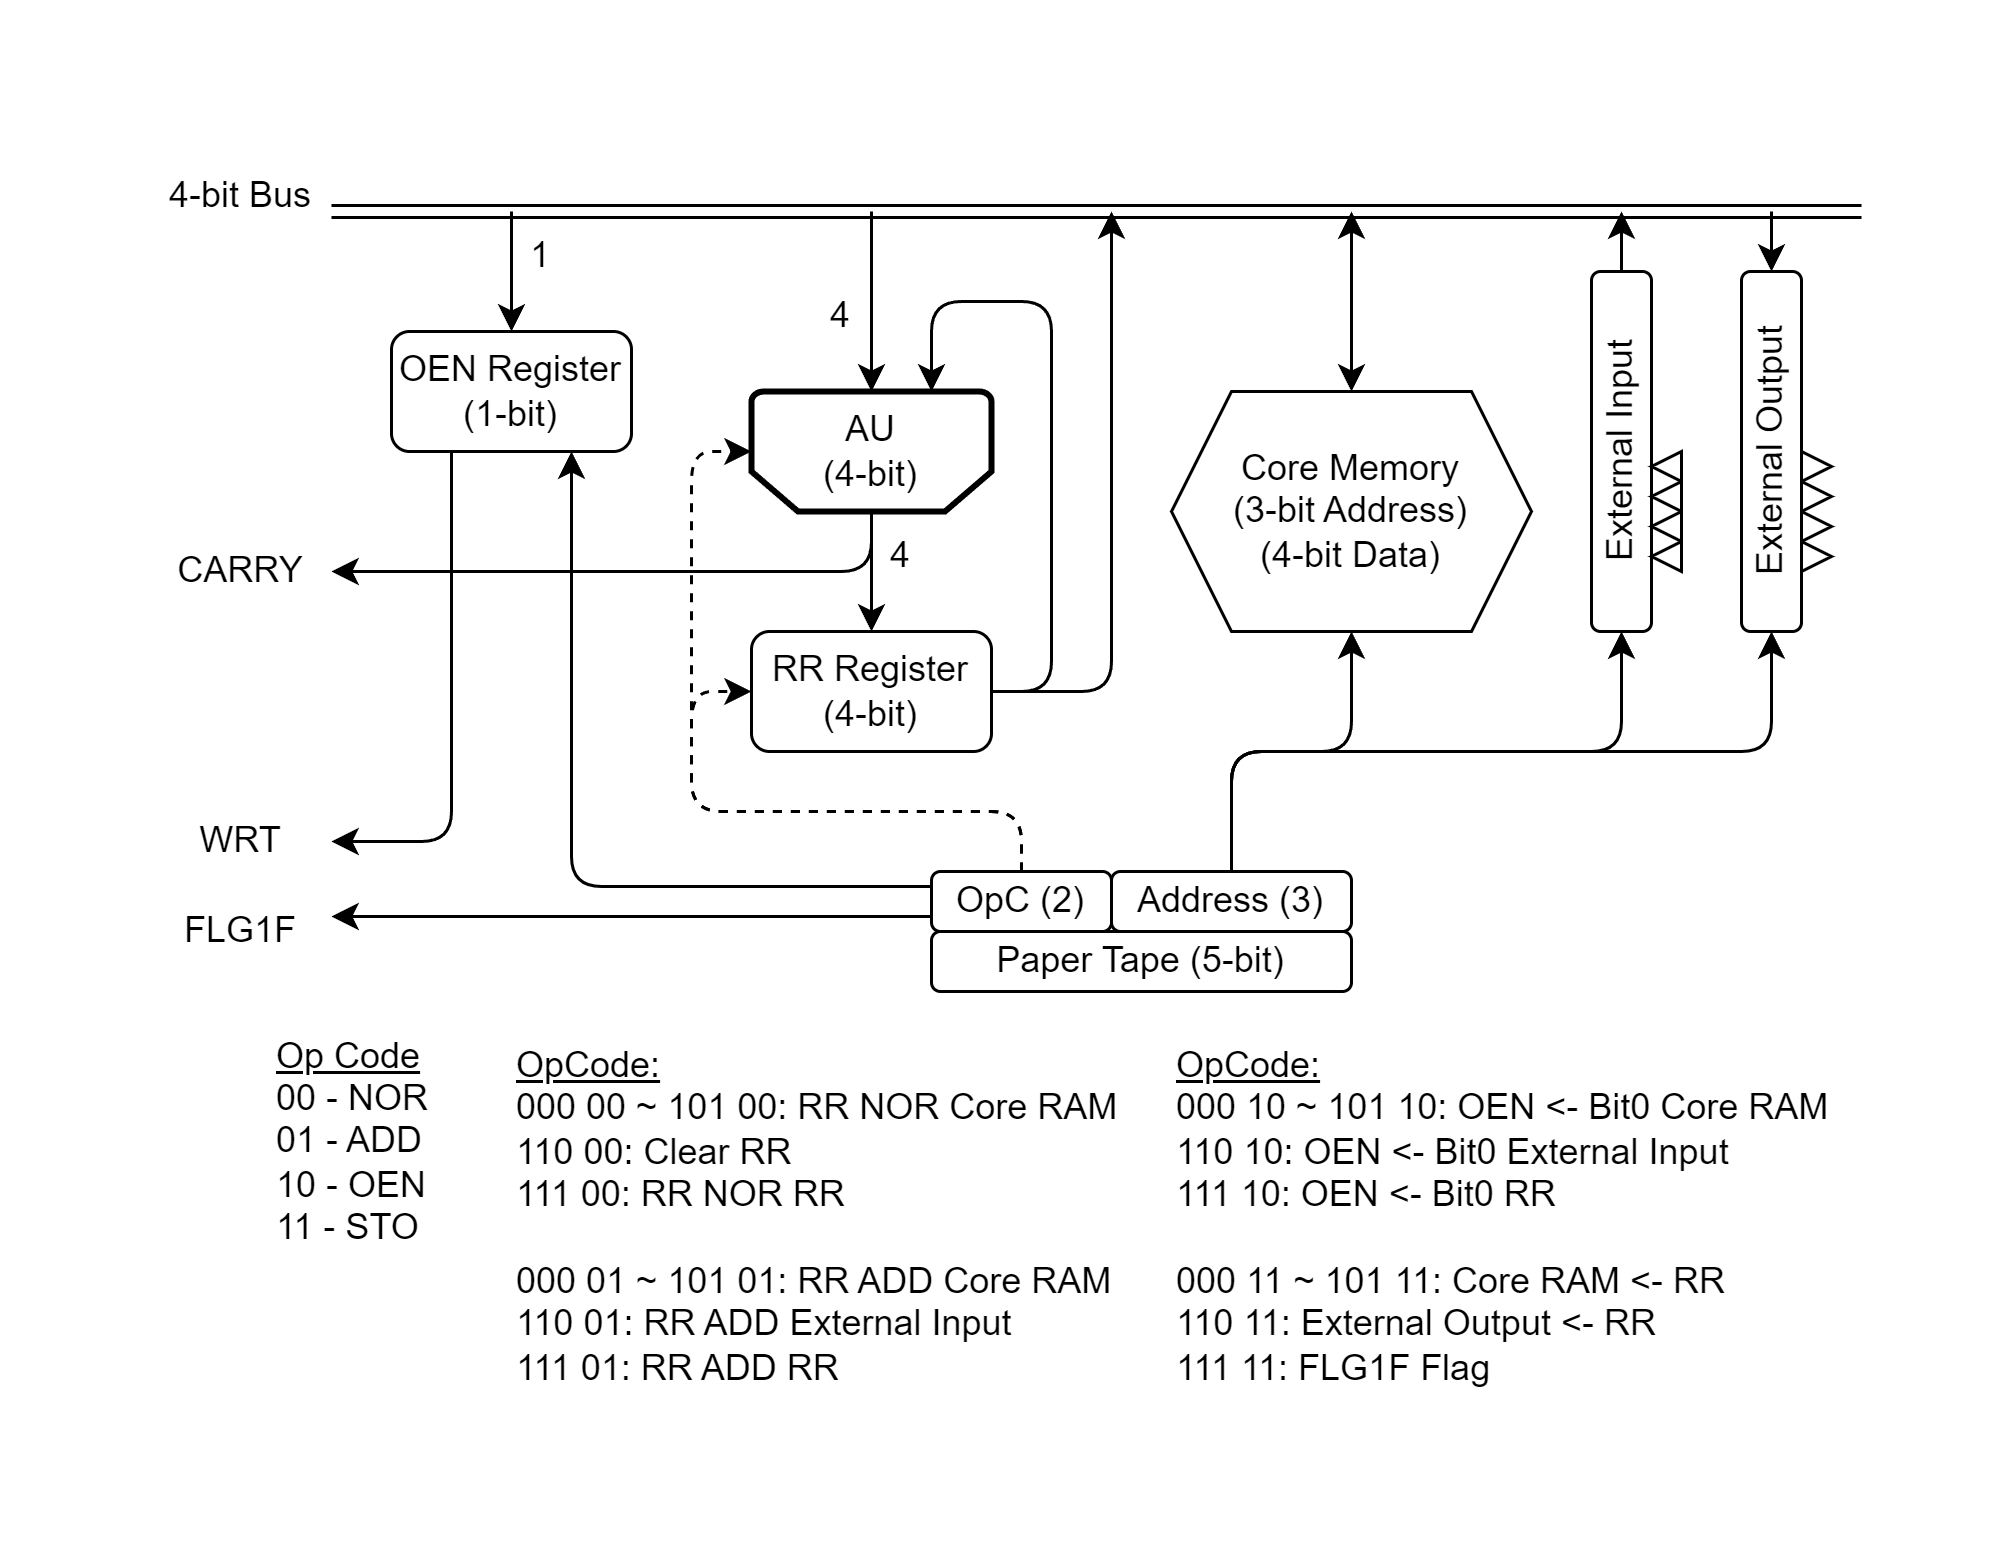

The diagram above was exported from draw.io. Its source (the exported page's mxGraphModel, read from the mxfile embedded in the PNG):
<mxGraphModel dx="683" dy="402" grid="1" gridSize="10" guides="1" tooltips="1" connect="1" arrows="1" fold="1" page="1" pageScale="1" pageWidth="1654" pageHeight="1169" math="0" shadow="0">
  <root>
    <mxCell id="0" />
    <mxCell id="1" parent="0" />
    <mxCell id="CtDm01CjGlFc-xp2yh45-36" value="Core Memory&lt;br&gt;(3-bit Address)&lt;br&gt;(4-bit Data)" style="shape=hexagon;perimeter=hexagonPerimeter2;whiteSpace=wrap;html=1;fixedSize=1;" parent="1" vertex="1">
      <mxGeometry x="940" y="480" width="120" height="80" as="geometry" />
    </mxCell>
    <mxCell id="CtDm01CjGlFc-xp2yh45-50" value="Paper Tape (5-bit)" style="rounded=1;whiteSpace=wrap;html=1;" parent="1" vertex="1">
      <mxGeometry x="860" y="660" width="140" height="20" as="geometry" />
    </mxCell>
    <mxCell id="CtDm01CjGlFc-xp2yh45-53" value="AU&lt;br&gt;(4-bit)" style="strokeWidth=2;html=1;shape=mxgraph.flowchart.loop_limit;whiteSpace=wrap;flipV=1;" parent="1" vertex="1">
      <mxGeometry x="800" y="480" width="80" height="40" as="geometry" />
    </mxCell>
    <mxCell id="f8ygEt5CiFw0iKFOxKiN-1" value="RR Register&lt;br&gt;(4-bit)" style="rounded=1;whiteSpace=wrap;html=1;" parent="1" vertex="1">
      <mxGeometry x="800" y="560" width="80" height="40" as="geometry" />
    </mxCell>
    <mxCell id="f8ygEt5CiFw0iKFOxKiN-2" value="" style="endArrow=classic;html=1;rounded=1;exitX=0.5;exitY=0;exitDx=0;exitDy=0;exitPerimeter=0;entryX=0.5;entryY=0;entryDx=0;entryDy=0;" parent="1" source="CtDm01CjGlFc-xp2yh45-53" target="f8ygEt5CiFw0iKFOxKiN-1" edge="1">
      <mxGeometry width="50" height="50" relative="1" as="geometry">
        <mxPoint x="865" y="450" as="sourcePoint" />
        <mxPoint x="915" y="400" as="targetPoint" />
      </mxGeometry>
    </mxCell>
    <mxCell id="f8ygEt5CiFw0iKFOxKiN-3" value="4" style="text;html=1;strokeColor=none;fillColor=none;align=center;verticalAlign=middle;whiteSpace=wrap;rounded=0;" parent="1" vertex="1">
      <mxGeometry x="840" y="520" width="20" height="30" as="geometry" />
    </mxCell>
    <mxCell id="f8ygEt5CiFw0iKFOxKiN-7" value="" style="endArrow=classic;html=1;rounded=1;exitX=1;exitY=0.5;exitDx=0;exitDy=0;entryX=0.75;entryY=1;entryDx=0;entryDy=0;entryPerimeter=0;" parent="1" source="f8ygEt5CiFw0iKFOxKiN-1" target="CtDm01CjGlFc-xp2yh45-53" edge="1">
      <mxGeometry width="50" height="50" relative="1" as="geometry">
        <mxPoint x="915" y="560" as="sourcePoint" />
        <mxPoint x="855" y="460" as="targetPoint" />
        <Array as="points">
          <mxPoint x="900" y="580" />
          <mxPoint x="900" y="450" />
          <mxPoint x="860" y="450" />
        </Array>
      </mxGeometry>
    </mxCell>
    <mxCell id="f8ygEt5CiFw0iKFOxKiN-16" value="" style="shape=link;html=1;rounded=1;" parent="1" edge="1">
      <mxGeometry width="100" relative="1" as="geometry">
        <mxPoint x="660" y="420" as="sourcePoint" />
        <mxPoint x="1170" y="420" as="targetPoint" />
      </mxGeometry>
    </mxCell>
    <mxCell id="f8ygEt5CiFw0iKFOxKiN-20" value="" style="endArrow=classic;html=1;rounded=1;entryX=0.5;entryY=1;entryDx=0;entryDy=0;entryPerimeter=0;" parent="1" target="CtDm01CjGlFc-xp2yh45-53" edge="1">
      <mxGeometry width="50" height="50" relative="1" as="geometry">
        <mxPoint x="840" y="420" as="sourcePoint" />
        <mxPoint x="1020" y="420" as="targetPoint" />
      </mxGeometry>
    </mxCell>
    <mxCell id="f8ygEt5CiFw0iKFOxKiN-45" value="4-bit Bus" style="text;html=1;strokeColor=none;fillColor=none;align=center;verticalAlign=middle;whiteSpace=wrap;rounded=0;" parent="1" vertex="1">
      <mxGeometry x="600" y="400" width="60" height="30" as="geometry" />
    </mxCell>
    <mxCell id="3NznJ-zv1RJbREVr_r1Y-3" value="" style="endArrow=classic;html=1;rounded=1;exitX=1;exitY=0.5;exitDx=0;exitDy=0;" parent="1" source="f8ygEt5CiFw0iKFOxKiN-1" edge="1">
      <mxGeometry width="50" height="50" relative="1" as="geometry">
        <mxPoint x="810" y="440" as="sourcePoint" />
        <mxPoint x="920" y="420" as="targetPoint" />
        <Array as="points">
          <mxPoint x="920" y="580" />
        </Array>
      </mxGeometry>
    </mxCell>
    <mxCell id="qPVORAUzFXD_HGblGiEd-2" value="" style="endArrow=classic;startArrow=classic;html=1;rounded=0;entryX=0.5;entryY=0;entryDx=0;entryDy=0;" parent="1" target="CtDm01CjGlFc-xp2yh45-36" edge="1">
      <mxGeometry width="50" height="50" relative="1" as="geometry">
        <mxPoint x="1000" y="420" as="sourcePoint" />
        <mxPoint x="1020" y="430" as="targetPoint" />
      </mxGeometry>
    </mxCell>
    <mxCell id="qPVORAUzFXD_HGblGiEd-4" value="OpC (2)" style="rounded=1;whiteSpace=wrap;html=1;" parent="1" vertex="1">
      <mxGeometry x="860" y="640" width="60" height="20" as="geometry" />
    </mxCell>
    <mxCell id="qPVORAUzFXD_HGblGiEd-5" value="Address (3)" style="rounded=1;whiteSpace=wrap;html=1;" parent="1" vertex="1">
      <mxGeometry x="920" y="640" width="80" height="20" as="geometry" />
    </mxCell>
    <mxCell id="qPVORAUzFXD_HGblGiEd-6" value="" style="endArrow=classic;html=1;rounded=1;exitX=0.5;exitY=0;exitDx=0;exitDy=0;entryX=0.5;entryY=1;entryDx=0;entryDy=0;" parent="1" source="qPVORAUzFXD_HGblGiEd-5" target="CtDm01CjGlFc-xp2yh45-36" edge="1">
      <mxGeometry width="50" height="50" relative="1" as="geometry">
        <mxPoint x="920" y="620" as="sourcePoint" />
        <mxPoint x="970" y="570" as="targetPoint" />
        <Array as="points">
          <mxPoint x="960" y="600" />
          <mxPoint x="1000" y="600" />
        </Array>
      </mxGeometry>
    </mxCell>
    <mxCell id="qPVORAUzFXD_HGblGiEd-7" value="" style="endArrow=classic;html=1;rounded=1;entryX=0;entryY=0.5;entryDx=0;entryDy=0;exitX=0.5;exitY=0;exitDx=0;exitDy=0;dashed=1;" parent="1" source="qPVORAUzFXD_HGblGiEd-4" target="f8ygEt5CiFw0iKFOxKiN-1" edge="1">
      <mxGeometry width="50" height="50" relative="1" as="geometry">
        <mxPoint x="890" y="570" as="sourcePoint" />
        <mxPoint x="940" y="520" as="targetPoint" />
        <Array as="points">
          <mxPoint x="890" y="620" />
          <mxPoint x="780" y="620" />
          <mxPoint x="780" y="580" />
        </Array>
      </mxGeometry>
    </mxCell>
    <mxCell id="qPVORAUzFXD_HGblGiEd-8" value="" style="endArrow=classic;html=1;rounded=1;entryX=0;entryY=0.5;entryDx=0;entryDy=0;entryPerimeter=0;exitX=0.5;exitY=0;exitDx=0;exitDy=0;dashed=1;" parent="1" source="qPVORAUzFXD_HGblGiEd-4" target="CtDm01CjGlFc-xp2yh45-53" edge="1">
      <mxGeometry width="50" height="50" relative="1" as="geometry">
        <mxPoint x="890" y="570" as="sourcePoint" />
        <mxPoint x="940" y="520" as="targetPoint" />
        <Array as="points">
          <mxPoint x="890" y="620" />
          <mxPoint x="780" y="620" />
          <mxPoint x="780" y="500" />
        </Array>
      </mxGeometry>
    </mxCell>
    <mxCell id="qPVORAUzFXD_HGblGiEd-9" value="External Input" style="rounded=1;whiteSpace=wrap;html=1;rotation=-90;" parent="1" vertex="1">
      <mxGeometry x="1030" y="490" width="120" height="20" as="geometry" />
    </mxCell>
    <mxCell id="qPVORAUzFXD_HGblGiEd-10" value="" style="endArrow=classic;html=1;rounded=1;entryX=0;entryY=0.5;entryDx=0;entryDy=0;exitX=0.5;exitY=0;exitDx=0;exitDy=0;" parent="1" source="qPVORAUzFXD_HGblGiEd-5" target="qPVORAUzFXD_HGblGiEd-9" edge="1">
      <mxGeometry width="50" height="50" relative="1" as="geometry">
        <mxPoint x="970" y="640" as="sourcePoint" />
        <mxPoint x="1020" y="490" as="targetPoint" />
        <Array as="points">
          <mxPoint x="960" y="600" />
          <mxPoint x="1090" y="600" />
        </Array>
      </mxGeometry>
    </mxCell>
    <mxCell id="qPVORAUzFXD_HGblGiEd-11" value="" style="endArrow=classic;html=1;rounded=1;exitX=1;exitY=0.5;exitDx=0;exitDy=0;" parent="1" source="qPVORAUzFXD_HGblGiEd-9" edge="1">
      <mxGeometry width="50" height="50" relative="1" as="geometry">
        <mxPoint x="970" y="540" as="sourcePoint" />
        <mxPoint x="1090" y="420" as="targetPoint" />
      </mxGeometry>
    </mxCell>
    <mxCell id="qPVORAUzFXD_HGblGiEd-16" value="" style="triangle;whiteSpace=wrap;html=1;rotation=-180;" parent="1" vertex="1">
      <mxGeometry x="1100" y="499.99999999999994" width="10" height="10" as="geometry" />
    </mxCell>
    <mxCell id="qPVORAUzFXD_HGblGiEd-17" value="" style="triangle;whiteSpace=wrap;html=1;rotation=-180;" parent="1" vertex="1">
      <mxGeometry x="1100" y="510" width="10" height="10" as="geometry" />
    </mxCell>
    <mxCell id="qPVORAUzFXD_HGblGiEd-18" value="" style="triangle;whiteSpace=wrap;html=1;rotation=-180;" parent="1" vertex="1">
      <mxGeometry x="1100" y="520" width="10" height="10" as="geometry" />
    </mxCell>
    <mxCell id="qPVORAUzFXD_HGblGiEd-31" value="" style="endArrow=classic;html=1;rounded=1;entryX=0;entryY=0.5;entryDx=0;entryDy=0;exitX=0.5;exitY=0;exitDx=0;exitDy=0;" parent="1" source="qPVORAUzFXD_HGblGiEd-5" target="V7vz-dn10kzdS8O13Vms-3" edge="1">
      <mxGeometry width="50" height="50" relative="1" as="geometry">
        <mxPoint x="1070" y="550" as="sourcePoint" />
        <mxPoint x="1139.42" y="566.0050000000001" as="targetPoint" />
        <Array as="points">
          <mxPoint x="960" y="600" />
          <mxPoint x="1140" y="600" />
        </Array>
      </mxGeometry>
    </mxCell>
    <mxCell id="qPVORAUzFXD_HGblGiEd-32" value="" style="endArrow=classic;html=1;rounded=1;entryX=1;entryY=0.5;entryDx=0;entryDy=0;" parent="1" target="V7vz-dn10kzdS8O13Vms-3" edge="1">
      <mxGeometry width="50" height="50" relative="1" as="geometry">
        <mxPoint x="1140" y="420" as="sourcePoint" />
        <mxPoint x="1139.42" y="438.5050000000001" as="targetPoint" />
      </mxGeometry>
    </mxCell>
    <mxCell id="qPVORAUzFXD_HGblGiEd-33" value="&lt;u&gt;Op Code&lt;/u&gt;&lt;br&gt;00 - NOR&lt;br&gt;01 - ADD&lt;br&gt;10 - OEN&lt;br&gt;&lt;div style=&quot;&quot;&gt;&lt;span style=&quot;background-color: initial;&quot;&gt;11 - STO&lt;/span&gt;&lt;/div&gt;" style="text;html=1;strokeColor=none;fillColor=none;align=left;verticalAlign=middle;whiteSpace=wrap;rounded=0;" parent="1" vertex="1">
      <mxGeometry x="640" y="690" width="70" height="80" as="geometry" />
    </mxCell>
    <mxCell id="qPVORAUzFXD_HGblGiEd-34" value="&lt;u&gt;OpCode:&lt;/u&gt;&lt;br&gt;000 00 ~ 101 00: RR NOR Core RAM&lt;br&gt;110 00: Clear RR&lt;br&gt;111 00: RR NOR RR&lt;div&gt;&lt;div&gt;&lt;br&gt;&lt;/div&gt;&lt;div&gt;000 01 ~ 101 01:&amp;nbsp;RR ADD Core RAM&lt;br&gt;110 01: RR ADD External Input&lt;/div&gt;&lt;div&gt;111 01: RR ADD RR&lt;/div&gt;&lt;/div&gt;" style="text;html=1;strokeColor=none;fillColor=none;align=left;verticalAlign=middle;whiteSpace=wrap;rounded=0;" parent="1" vertex="1">
      <mxGeometry x="720" y="690" width="210" height="130" as="geometry" />
    </mxCell>
    <mxCell id="V7vz-dn10kzdS8O13Vms-1" value="" style="triangle;whiteSpace=wrap;html=1;rotation=-180;" parent="1" vertex="1">
      <mxGeometry x="1100" y="530" width="10" height="10" as="geometry" />
    </mxCell>
    <mxCell id="V7vz-dn10kzdS8O13Vms-3" value="External Output" style="rounded=1;whiteSpace=wrap;html=1;rotation=-90;" parent="1" vertex="1">
      <mxGeometry x="1080" y="490" width="120" height="20" as="geometry" />
    </mxCell>
    <mxCell id="V7vz-dn10kzdS8O13Vms-12" value="" style="group;rotation=-180;" parent="1" vertex="1" connectable="0">
      <mxGeometry x="1150" y="459.99999999999994" width="10" height="80.00000000000006" as="geometry" />
    </mxCell>
    <mxCell id="V7vz-dn10kzdS8O13Vms-4" value="" style="triangle;whiteSpace=wrap;html=1;rotation=-360;" parent="V7vz-dn10kzdS8O13Vms-12" vertex="1">
      <mxGeometry y="70" width="10" height="10" as="geometry" />
    </mxCell>
    <mxCell id="V7vz-dn10kzdS8O13Vms-5" value="" style="triangle;whiteSpace=wrap;html=1;rotation=-360;" parent="V7vz-dn10kzdS8O13Vms-12" vertex="1">
      <mxGeometry y="60" width="10" height="10" as="geometry" />
    </mxCell>
    <mxCell id="V7vz-dn10kzdS8O13Vms-6" value="" style="triangle;whiteSpace=wrap;html=1;rotation=-360;" parent="V7vz-dn10kzdS8O13Vms-12" vertex="1">
      <mxGeometry y="50" width="10" height="10" as="geometry" />
    </mxCell>
    <mxCell id="V7vz-dn10kzdS8O13Vms-7" value="" style="triangle;whiteSpace=wrap;html=1;rotation=-360;" parent="V7vz-dn10kzdS8O13Vms-12" vertex="1">
      <mxGeometry y="40" width="10" height="10" as="geometry" />
    </mxCell>
    <mxCell id="NllyVqvixWQ4DQBvZZTj-1" value="" style="endArrow=classic;html=1;rounded=1;exitX=0;exitY=0.25;exitDx=0;exitDy=0;entryX=0.75;entryY=1;entryDx=0;entryDy=0;curved=0;" parent="1" source="qPVORAUzFXD_HGblGiEd-4" target="6Gla-IgjYNg36VyRMXTX-2" edge="1">
      <mxGeometry width="50" height="50" relative="1" as="geometry">
        <mxPoint x="950" y="630" as="sourcePoint" />
        <mxPoint x="800" y="645" as="targetPoint" />
        <Array as="points">
          <mxPoint x="740" y="645" />
        </Array>
      </mxGeometry>
    </mxCell>
    <mxCell id="NllyVqvixWQ4DQBvZZTj-2" value="" style="endArrow=classic;html=1;rounded=0;exitX=0;exitY=0.75;exitDx=0;exitDy=0;" parent="1" source="qPVORAUzFXD_HGblGiEd-4" edge="1">
      <mxGeometry width="50" height="50" relative="1" as="geometry">
        <mxPoint x="950" y="630" as="sourcePoint" />
        <mxPoint x="660" y="655" as="targetPoint" />
      </mxGeometry>
    </mxCell>
    <mxCell id="NllyVqvixWQ4DQBvZZTj-3" value="FLG1F" style="text;html=1;align=center;verticalAlign=middle;whiteSpace=wrap;rounded=0;" parent="1" vertex="1">
      <mxGeometry x="600" y="650" width="60" height="20" as="geometry" />
    </mxCell>
    <mxCell id="NllyVqvixWQ4DQBvZZTj-4" value="WRT" style="text;html=1;align=center;verticalAlign=middle;whiteSpace=wrap;rounded=0;" parent="1" vertex="1">
      <mxGeometry x="600" y="620" width="60" height="20" as="geometry" />
    </mxCell>
    <mxCell id="6Gla-IgjYNg36VyRMXTX-1" value="&lt;u&gt;OpCode:&lt;/u&gt;&lt;br&gt;000 10 ~ 101 10: OEN &amp;lt;- Bit0 Core RAM&lt;br&gt;110 10: OEN &amp;lt;- Bit0 External Input&lt;br&gt;111 10: OEN &amp;lt;- Bit0 RR&lt;div&gt;&lt;div&gt;&lt;br&gt;&lt;/div&gt;&lt;div&gt;000 11 ~ 101 11:&amp;nbsp;Core RAM &amp;lt;- RR&lt;br&gt;110 11: External Output &amp;lt;- RR&lt;/div&gt;&lt;div&gt;111 11: FLG1F Flag&lt;/div&gt;&lt;/div&gt;" style="text;html=1;strokeColor=none;fillColor=none;align=left;verticalAlign=middle;whiteSpace=wrap;rounded=0;" parent="1" vertex="1">
      <mxGeometry x="940" y="690" width="230" height="130" as="geometry" />
    </mxCell>
    <mxCell id="6Gla-IgjYNg36VyRMXTX-2" value="OEN Register&lt;br&gt;(1-bit)" style="rounded=1;whiteSpace=wrap;html=1;" parent="1" vertex="1">
      <mxGeometry x="680" y="460" width="80" height="40" as="geometry" />
    </mxCell>
    <mxCell id="6Gla-IgjYNg36VyRMXTX-3" value="" style="endArrow=classic;html=1;rounded=1;exitX=0.25;exitY=1;exitDx=0;exitDy=0;curved=0;" parent="1" source="6Gla-IgjYNg36VyRMXTX-2" edge="1">
      <mxGeometry width="50" height="50" relative="1" as="geometry">
        <mxPoint x="950" y="570" as="sourcePoint" />
        <mxPoint x="660" y="630" as="targetPoint" />
        <Array as="points">
          <mxPoint x="700" y="630" />
        </Array>
      </mxGeometry>
    </mxCell>
    <mxCell id="6Gla-IgjYNg36VyRMXTX-4" value="" style="endArrow=classic;html=1;rounded=0;" parent="1" target="6Gla-IgjYNg36VyRMXTX-2" edge="1">
      <mxGeometry width="50" height="50" relative="1" as="geometry">
        <mxPoint x="720" y="420" as="sourcePoint" />
        <mxPoint x="1000" y="520" as="targetPoint" />
      </mxGeometry>
    </mxCell>
    <mxCell id="6Gla-IgjYNg36VyRMXTX-5" value="1" style="text;html=1;strokeColor=none;fillColor=none;align=center;verticalAlign=middle;whiteSpace=wrap;rounded=0;" parent="1" vertex="1">
      <mxGeometry x="720" y="420" width="20" height="30" as="geometry" />
    </mxCell>
    <mxCell id="6Gla-IgjYNg36VyRMXTX-6" value="4" style="text;html=1;strokeColor=none;fillColor=none;align=center;verticalAlign=middle;whiteSpace=wrap;rounded=0;" parent="1" vertex="1">
      <mxGeometry x="820" y="440" width="20" height="30" as="geometry" />
    </mxCell>
    <mxCell id="6Gla-IgjYNg36VyRMXTX-7" value="CARRY" style="text;html=1;align=center;verticalAlign=middle;whiteSpace=wrap;rounded=0;" parent="1" vertex="1">
      <mxGeometry x="600" y="530" width="60" height="20" as="geometry" />
    </mxCell>
    <mxCell id="6Gla-IgjYNg36VyRMXTX-8" value="" style="endArrow=classic;html=1;rounded=1;exitX=0;exitY=0;exitDx=0;exitDy=0;curved=0;" parent="1" source="f8ygEt5CiFw0iKFOxKiN-3" edge="1">
      <mxGeometry width="50" height="50" relative="1" as="geometry">
        <mxPoint x="950" y="570" as="sourcePoint" />
        <mxPoint x="660" y="540" as="targetPoint" />
        <Array as="points">
          <mxPoint x="840" y="540" />
        </Array>
      </mxGeometry>
    </mxCell>
  </root>
</mxGraphModel>